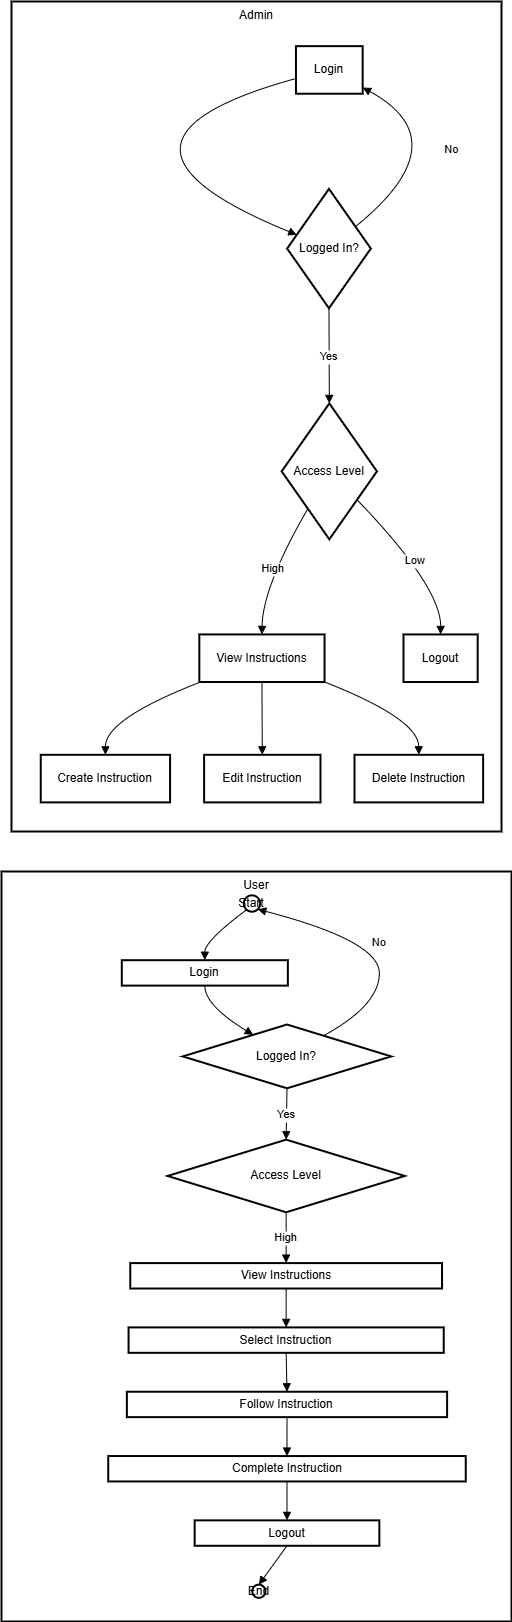

The diagram above was exported from draw.io. Its source (the exported page's mxGraphModel, read from the mxfile embedded in the PNG):
<mxGraphModel dx="880" dy="1526" grid="1" gridSize="10" guides="1" tooltips="1" connect="1" arrows="1" fold="1" page="1" pageScale="1" pageWidth="850" pageHeight="1100" math="0" shadow="0">
  <root>
    <mxCell id="0" />
    <mxCell id="1" parent="0" />
    <mxCell id="2" value="Admin" style="whiteSpace=wrap;strokeWidth=2;verticalAlign=top;" vertex="1" parent="1">
      <mxGeometry x="150" y="7050" width="490" height="830" as="geometry" />
    </mxCell>
    <mxCell id="3" value="Login" style="whiteSpace=wrap;strokeWidth=2;" vertex="1" parent="2">
      <mxGeometry x="284.47222222222223" y="44.654970760233915" width="66.69444444444444" height="47.5672514619883" as="geometry" />
    </mxCell>
    <mxCell id="4" value="Logged In?" style="rhombus;strokeWidth=2;whiteSpace=wrap;" vertex="1" parent="2">
      <mxGeometry x="275.625" y="187.3567251461988" width="83.70833333333333" height="119.40350877192982" as="geometry" />
    </mxCell>
    <mxCell id="5" value="Access Level" style="rhombus;strokeWidth=2;whiteSpace=wrap;" vertex="1" parent="2">
      <mxGeometry x="270.18055555555554" y="401.89473684210526" width="95.27777777777777" height="135.906432748538" as="geometry" />
    </mxCell>
    <mxCell id="6" value="View Instructions" style="whiteSpace=wrap;strokeWidth=2;" vertex="1" parent="2">
      <mxGeometry x="187.83333333333331" y="632.9356725146198" width="125.22222222222221" height="47.5672514619883" as="geometry" />
    </mxCell>
    <mxCell id="7" value="Create Instruction" style="whiteSpace=wrap;strokeWidth=2;" vertex="1" parent="2">
      <mxGeometry x="29.26388888888889" y="753.3099415204678" width="129.30555555555554" height="47.5672514619883" as="geometry" />
    </mxCell>
    <mxCell id="8" value="Edit Instruction" style="whiteSpace=wrap;strokeWidth=2;" vertex="1" parent="2">
      <mxGeometry x="192.5972222222222" y="753.3099415204678" width="116.375" height="47.5672514619883" as="geometry" />
    </mxCell>
    <mxCell id="9" value="Delete Instruction" style="whiteSpace=wrap;strokeWidth=2;" vertex="1" parent="2">
      <mxGeometry x="343" y="753.3099415204678" width="128.625" height="47.5672514619883" as="geometry" />
    </mxCell>
    <mxCell id="10" value="Logout" style="whiteSpace=wrap;strokeWidth=2;" vertex="1" parent="2">
      <mxGeometry x="392" y="632.9356725146198" width="74.18055555555556" height="47.5672514619883" as="geometry" />
    </mxCell>
    <mxCell id="11" value="" style="curved=1;startArrow=none;endArrow=block;exitX=0;exitY=0.68;entryX=0;entryY=0.35;rounded=0;" edge="1" parent="2" source="3" target="4">
      <mxGeometry relative="1" as="geometry">
        <Array as="points">
          <mxPoint x="56.48611111111111" y="139.78947368421052" />
        </Array>
      </mxGeometry>
    </mxCell>
    <mxCell id="12" value="Yes" style="curved=1;startArrow=none;endArrow=block;exitX=0.5;exitY=1;entryX=0.5;entryY=0;rounded=0;" edge="1" parent="2" source="4" target="5">
      <mxGeometry relative="1" as="geometry">
        <Array as="points" />
      </mxGeometry>
    </mxCell>
    <mxCell id="13" value="No" style="curved=1;startArrow=none;endArrow=block;exitX=1;exitY=0.21;entryX=1;entryY=0.87;rounded=0;" edge="1" parent="2" source="4" target="3">
      <mxGeometry relative="1" as="geometry">
        <Array as="points">
          <mxPoint x="449.16666666666663" y="139.78947368421052" />
        </Array>
      </mxGeometry>
    </mxCell>
    <mxCell id="14" value="High" style="curved=1;startArrow=none;endArrow=block;exitX=0.09;exitY=1;entryX=0.5;entryY=0;rounded=0;" edge="1" parent="2" source="5" target="6">
      <mxGeometry relative="1" as="geometry">
        <Array as="points">
          <mxPoint x="251.125" y="585.3684210526316" />
        </Array>
      </mxGeometry>
    </mxCell>
    <mxCell id="15" value="" style="curved=1;startArrow=none;endArrow=block;exitX=0.01;exitY=1;entryX=0.5;entryY=0;rounded=0;" edge="1" parent="2" source="6" target="7">
      <mxGeometry relative="1" as="geometry">
        <Array as="points">
          <mxPoint x="93.91666666666666" y="717.3918128654971" />
        </Array>
      </mxGeometry>
    </mxCell>
    <mxCell id="16" value="" style="curved=1;startArrow=none;endArrow=block;exitX=0.5;exitY=1;entryX=0.5;entryY=0;rounded=0;" edge="1" parent="2" source="6" target="8">
      <mxGeometry relative="1" as="geometry">
        <Array as="points" />
      </mxGeometry>
    </mxCell>
    <mxCell id="17" value="" style="curved=1;startArrow=none;endArrow=block;exitX=1;exitY=1;entryX=0.5;entryY=0;rounded=0;" edge="1" parent="2" source="6" target="9">
      <mxGeometry relative="1" as="geometry">
        <Array as="points">
          <mxPoint x="406.97222222222223" y="717.3918128654971" />
        </Array>
      </mxGeometry>
    </mxCell>
    <mxCell id="18" value="Low" style="curved=1;startArrow=none;endArrow=block;exitX=1;exitY=0.86;entryX=0.5;entryY=0;rounded=0;" edge="1" parent="2" source="5" target="10">
      <mxGeometry relative="1" as="geometry">
        <Array as="points">
          <mxPoint x="429.4305555555556" y="585.3684210526316" />
        </Array>
      </mxGeometry>
    </mxCell>
    <mxCell id="19" value="User" style="whiteSpace=wrap;strokeWidth=2;verticalAlign=top;" vertex="1" parent="1">
      <mxGeometry x="140" y="7920" width="510" height="750" as="geometry" />
    </mxCell>
    <mxCell id="20" value="Start" style="ellipse;aspect=fixed;strokeWidth=2;whiteSpace=wrap;" vertex="1" parent="19">
      <mxGeometry x="242.29235880398673" y="23.858921161825723" width="16.3298755186722" height="16.3298755186722" as="geometry" />
    </mxCell>
    <mxCell id="21" value="Login" style="whiteSpace=wrap;strokeWidth=2;" vertex="1" parent="19">
      <mxGeometry x="120.29900332225915" y="88.69294605809128" width="166.046511627907" height="25.414937759336098" as="geometry" />
    </mxCell>
    <mxCell id="22" value="Logged In?" style="rhombus;strokeWidth=2;whiteSpace=wrap;" vertex="1" parent="19">
      <mxGeometry x="181.2956810631229" y="153.00829875518673" width="208.40531561461796" height="63.79668049792531" as="geometry" />
    </mxCell>
    <mxCell id="23" value="Access Level" style="rhombus;strokeWidth=2;whiteSpace=wrap;" vertex="1" parent="19">
      <mxGeometry x="166.046511627907" y="268.1535269709544" width="237.2093023255814" height="72.61410788381743" as="geometry" />
    </mxCell>
    <mxCell id="24" value="View Instructions" style="whiteSpace=wrap;strokeWidth=2;" vertex="1" parent="19">
      <mxGeometry x="128.77076411960135" y="391.597510373444" width="311.76079734219275" height="25.414937759336098" as="geometry" />
    </mxCell>
    <mxCell id="25" value="Select Instruction" style="whiteSpace=wrap;strokeWidth=2;" vertex="1" parent="19">
      <mxGeometry x="127.0764119601329" y="455.91286307053946" width="315.1495016611296" height="25.414937759336098" as="geometry" />
    </mxCell>
    <mxCell id="26" value="Follow Instruction" style="whiteSpace=wrap;strokeWidth=2;" vertex="1" parent="19">
      <mxGeometry x="125.38205980066446" y="520.2282157676349" width="320.2325581395349" height="25.414937759336098" as="geometry" />
    </mxCell>
    <mxCell id="27" value="Complete Instruction" style="whiteSpace=wrap;strokeWidth=2;" vertex="1" parent="19">
      <mxGeometry x="106.74418604651164" y="584.5435684647302" width="357.5083056478406" height="25.414937759336098" as="geometry" />
    </mxCell>
    <mxCell id="28" value="Logout" style="whiteSpace=wrap;strokeWidth=2;" vertex="1" parent="19">
      <mxGeometry x="193.15614617940201" y="648.8589211618256" width="184.68438538205982" height="25.414937759336098" as="geometry" />
    </mxCell>
    <mxCell id="29" value="End" style="ellipse;aspect=fixed;strokeWidth=2;whiteSpace=wrap;" vertex="1" parent="19">
      <mxGeometry x="250.76411960132893" y="713.1742738589211" width="13.127939142461964" height="13.127939142461964" as="geometry" />
    </mxCell>
    <mxCell id="30" value="" style="curved=1;startArrow=none;endArrow=block;exitX=0.12;exitY=0.98;entryX=0.5;entryY=0;rounded=0;" edge="1" parent="19" source="20" target="21">
      <mxGeometry relative="1" as="geometry">
        <Array as="points">
          <mxPoint x="203.32225913621264" y="69.50207468879667" />
        </Array>
      </mxGeometry>
    </mxCell>
    <mxCell id="31" value="" style="curved=1;startArrow=none;endArrow=block;exitX=0.5;exitY=1;entryX=0.26;entryY=0;rounded=0;" edge="1" parent="19" source="21" target="22">
      <mxGeometry relative="1" as="geometry">
        <Array as="points">
          <mxPoint x="203.32225913621264" y="133.8174273858921" />
        </Array>
      </mxGeometry>
    </mxCell>
    <mxCell id="32" value="Yes" style="curved=1;startArrow=none;endArrow=block;exitX=0.5;exitY=1;entryX=0.5;entryY=0;rounded=0;" edge="1" parent="19" source="22" target="23">
      <mxGeometry relative="1" as="geometry">
        <Array as="points" />
      </mxGeometry>
    </mxCell>
    <mxCell id="33" value="No" style="curved=1;startArrow=none;endArrow=block;exitX=0.77;exitY=0;entryX=0.93;entryY=0.98;rounded=0;" edge="1" parent="19" source="22" target="20">
      <mxGeometry relative="1" as="geometry">
        <Array as="points">
          <mxPoint x="377.84053156146183" y="133.8174273858921" />
          <mxPoint x="377.84053156146183" y="69.50207468879667" />
        </Array>
      </mxGeometry>
    </mxCell>
    <mxCell id="34" value="High" style="curved=1;startArrow=none;endArrow=block;exitX=0.5;exitY=1;entryX=0.5;entryY=-0.01;rounded=0;" edge="1" parent="19" source="23" target="24">
      <mxGeometry relative="1" as="geometry">
        <Array as="points" />
      </mxGeometry>
    </mxCell>
    <mxCell id="35" value="" style="curved=1;startArrow=none;endArrow=block;exitX=0.5;exitY=0.99;entryX=0.5;entryY=-0.01;rounded=0;" edge="1" parent="19" source="24" target="25">
      <mxGeometry relative="1" as="geometry">
        <Array as="points" />
      </mxGeometry>
    </mxCell>
    <mxCell id="36" value="" style="curved=1;startArrow=none;endArrow=block;exitX=0.5;exitY=0.99;entryX=0.5;entryY=-0.01;rounded=0;" edge="1" parent="19" source="25" target="26">
      <mxGeometry relative="1" as="geometry">
        <Array as="points" />
      </mxGeometry>
    </mxCell>
    <mxCell id="37" value="" style="curved=1;startArrow=none;endArrow=block;exitX=0.5;exitY=0.99;entryX=0.5;entryY=-0.01;rounded=0;" edge="1" parent="19" source="26" target="27">
      <mxGeometry relative="1" as="geometry">
        <Array as="points" />
      </mxGeometry>
    </mxCell>
    <mxCell id="38" value="" style="curved=1;startArrow=none;endArrow=block;exitX=0.5;exitY=0.99;entryX=0.5;entryY=-0.01;rounded=0;" edge="1" parent="19" source="27" target="28">
      <mxGeometry relative="1" as="geometry">
        <Array as="points" />
      </mxGeometry>
    </mxCell>
    <mxCell id="39" value="" style="curved=1;startArrow=none;endArrow=block;exitX=0.5;exitY=0.99;entryX=0.49;entryY=-0.01;rounded=0;" edge="1" parent="19" source="28" target="29">
      <mxGeometry relative="1" as="geometry">
        <Array as="points" />
      </mxGeometry>
    </mxCell>
  </root>
</mxGraphModel>